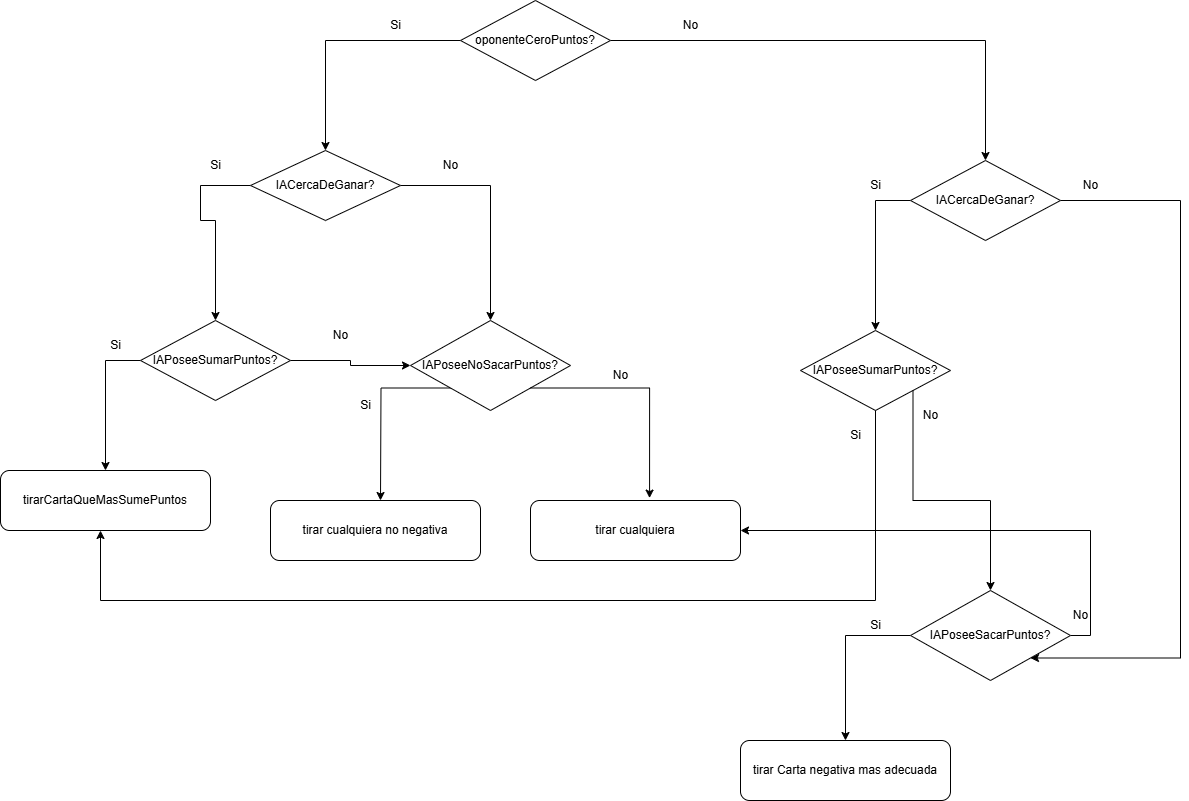

The diagram above was exported from draw.io. Its source (the exported page's mxGraphModel, read from the mxfile embedded in the PNG):
<mxGraphModel dx="2495" dy="863" grid="1" gridSize="10" guides="1" tooltips="1" connect="1" arrows="1" fold="1" page="1" pageScale="1" pageWidth="827" pageHeight="1169" background="#FFFFFF" math="0" shadow="0">
  <root>
    <mxCell id="0" />
    <mxCell id="1" parent="0" />
    <mxCell id="g0V3HsgK50Uhpf6FDMyH-5" style="edgeStyle=orthogonalEdgeStyle;rounded=0;orthogonalLoop=1;jettySize=auto;html=1;exitX=0;exitY=0.5;exitDx=0;exitDy=0;entryX=0.5;entryY=0;entryDx=0;entryDy=0;" edge="1" parent="1" source="g0V3HsgK50Uhpf6FDMyH-1" target="g0V3HsgK50Uhpf6FDMyH-3">
      <mxGeometry relative="1" as="geometry" />
    </mxCell>
    <mxCell id="g0V3HsgK50Uhpf6FDMyH-6" style="edgeStyle=orthogonalEdgeStyle;rounded=0;orthogonalLoop=1;jettySize=auto;html=1;exitX=1;exitY=0.5;exitDx=0;exitDy=0;entryX=0.5;entryY=0;entryDx=0;entryDy=0;" edge="1" parent="1" source="g0V3HsgK50Uhpf6FDMyH-1" target="g0V3HsgK50Uhpf6FDMyH-4">
      <mxGeometry relative="1" as="geometry" />
    </mxCell>
    <mxCell id="g0V3HsgK50Uhpf6FDMyH-1" value="oponenteCeroPuntos?" style="rhombus;whiteSpace=wrap;html=1;" vertex="1" parent="1">
      <mxGeometry x="330" y="30" width="150" height="80" as="geometry" />
    </mxCell>
    <mxCell id="g0V3HsgK50Uhpf6FDMyH-8" style="edgeStyle=orthogonalEdgeStyle;rounded=0;orthogonalLoop=1;jettySize=auto;html=1;exitX=0;exitY=0.5;exitDx=0;exitDy=0;entryX=0.5;entryY=0;entryDx=0;entryDy=0;" edge="1" parent="1" source="g0V3HsgK50Uhpf6FDMyH-3" target="g0V3HsgK50Uhpf6FDMyH-7">
      <mxGeometry relative="1" as="geometry">
        <Array as="points">
          <mxPoint x="70" y="250" />
          <mxPoint x="85" y="250" />
        </Array>
      </mxGeometry>
    </mxCell>
    <mxCell id="g0V3HsgK50Uhpf6FDMyH-10" style="edgeStyle=orthogonalEdgeStyle;rounded=0;orthogonalLoop=1;jettySize=auto;html=1;exitX=1;exitY=0.5;exitDx=0;exitDy=0;entryX=0.5;entryY=0;entryDx=0;entryDy=0;" edge="1" parent="1" source="g0V3HsgK50Uhpf6FDMyH-3" target="g0V3HsgK50Uhpf6FDMyH-9">
      <mxGeometry relative="1" as="geometry" />
    </mxCell>
    <mxCell id="g0V3HsgK50Uhpf6FDMyH-3" value="IACercaDeGanar?" style="rhombus;whiteSpace=wrap;html=1;" vertex="1" parent="1">
      <mxGeometry x="120" y="180" width="150" height="70" as="geometry" />
    </mxCell>
    <mxCell id="g0V3HsgK50Uhpf6FDMyH-31" style="edgeStyle=orthogonalEdgeStyle;rounded=0;orthogonalLoop=1;jettySize=auto;html=1;exitX=0;exitY=0.5;exitDx=0;exitDy=0;entryX=0.5;entryY=0;entryDx=0;entryDy=0;" edge="1" parent="1" source="g0V3HsgK50Uhpf6FDMyH-4" target="g0V3HsgK50Uhpf6FDMyH-30">
      <mxGeometry relative="1" as="geometry">
        <Array as="points">
          <mxPoint x="745" y="230" />
        </Array>
      </mxGeometry>
    </mxCell>
    <mxCell id="g0V3HsgK50Uhpf6FDMyH-47" style="edgeStyle=orthogonalEdgeStyle;rounded=0;orthogonalLoop=1;jettySize=auto;html=1;exitX=1;exitY=0.5;exitDx=0;exitDy=0;entryX=1;entryY=1;entryDx=0;entryDy=0;" edge="1" parent="1" source="g0V3HsgK50Uhpf6FDMyH-4" target="g0V3HsgK50Uhpf6FDMyH-38">
      <mxGeometry relative="1" as="geometry">
        <Array as="points">
          <mxPoint x="1050" y="230" />
          <mxPoint x="1050" y="688" />
        </Array>
      </mxGeometry>
    </mxCell>
    <mxCell id="g0V3HsgK50Uhpf6FDMyH-4" value="IACercaDeGanar?" style="rhombus;whiteSpace=wrap;html=1;" vertex="1" parent="1">
      <mxGeometry x="780" y="190" width="150" height="80" as="geometry" />
    </mxCell>
    <mxCell id="g0V3HsgK50Uhpf6FDMyH-18" style="edgeStyle=orthogonalEdgeStyle;rounded=0;orthogonalLoop=1;jettySize=auto;html=1;exitX=0;exitY=0.5;exitDx=0;exitDy=0;" edge="1" parent="1" source="g0V3HsgK50Uhpf6FDMyH-7" target="g0V3HsgK50Uhpf6FDMyH-17">
      <mxGeometry relative="1" as="geometry" />
    </mxCell>
    <mxCell id="g0V3HsgK50Uhpf6FDMyH-20" style="edgeStyle=orthogonalEdgeStyle;rounded=0;orthogonalLoop=1;jettySize=auto;html=1;exitX=1;exitY=0.5;exitDx=0;exitDy=0;entryX=0;entryY=0.5;entryDx=0;entryDy=0;" edge="1" parent="1" source="g0V3HsgK50Uhpf6FDMyH-7" target="g0V3HsgK50Uhpf6FDMyH-9">
      <mxGeometry relative="1" as="geometry" />
    </mxCell>
    <mxCell id="g0V3HsgK50Uhpf6FDMyH-7" value="IAPoseeSumarPuntos?" style="rhombus;whiteSpace=wrap;html=1;" vertex="1" parent="1">
      <mxGeometry x="10" y="350" width="150" height="80" as="geometry" />
    </mxCell>
    <mxCell id="g0V3HsgK50Uhpf6FDMyH-24" style="edgeStyle=orthogonalEdgeStyle;rounded=0;orthogonalLoop=1;jettySize=auto;html=1;exitX=0;exitY=1;exitDx=0;exitDy=0;" edge="1" parent="1" source="g0V3HsgK50Uhpf6FDMyH-9">
      <mxGeometry relative="1" as="geometry">
        <mxPoint x="250" y="530" as="targetPoint" />
      </mxGeometry>
    </mxCell>
    <mxCell id="g0V3HsgK50Uhpf6FDMyH-9" value="IAPoseeNoSacarPuntos?" style="rhombus;whiteSpace=wrap;html=1;" vertex="1" parent="1">
      <mxGeometry x="280" y="350" width="160" height="90" as="geometry" />
    </mxCell>
    <mxCell id="g0V3HsgK50Uhpf6FDMyH-11" value="Si" style="text;html=1;align=center;verticalAlign=middle;resizable=0;points=[];autosize=1;strokeColor=none;fillColor=none;" vertex="1" parent="1">
      <mxGeometry x="250" y="40" width="30" height="30" as="geometry" />
    </mxCell>
    <mxCell id="g0V3HsgK50Uhpf6FDMyH-12" value="No" style="text;html=1;align=center;verticalAlign=middle;resizable=0;points=[];autosize=1;strokeColor=none;fillColor=none;" vertex="1" parent="1">
      <mxGeometry x="540" y="40" width="40" height="30" as="geometry" />
    </mxCell>
    <mxCell id="g0V3HsgK50Uhpf6FDMyH-13" value="Si" style="text;html=1;align=center;verticalAlign=middle;resizable=0;points=[];autosize=1;strokeColor=none;fillColor=none;" vertex="1" parent="1">
      <mxGeometry x="70" y="180" width="30" height="30" as="geometry" />
    </mxCell>
    <mxCell id="g0V3HsgK50Uhpf6FDMyH-14" value="No" style="text;html=1;align=center;verticalAlign=middle;resizable=0;points=[];autosize=1;strokeColor=none;fillColor=none;" vertex="1" parent="1">
      <mxGeometry x="300" y="180" width="40" height="30" as="geometry" />
    </mxCell>
    <mxCell id="g0V3HsgK50Uhpf6FDMyH-17" value="tirarCartaQueMasSumePuntos" style="rounded=1;whiteSpace=wrap;html=1;" vertex="1" parent="1">
      <mxGeometry x="-130" y="500" width="210" height="60" as="geometry" />
    </mxCell>
    <mxCell id="g0V3HsgK50Uhpf6FDMyH-19" value="Si" style="text;html=1;align=center;verticalAlign=middle;resizable=0;points=[];autosize=1;strokeColor=none;fillColor=none;" vertex="1" parent="1">
      <mxGeometry x="-30" y="360" width="30" height="30" as="geometry" />
    </mxCell>
    <mxCell id="g0V3HsgK50Uhpf6FDMyH-21" value="No" style="text;html=1;align=center;verticalAlign=middle;resizable=0;points=[];autosize=1;strokeColor=none;fillColor=none;" vertex="1" parent="1">
      <mxGeometry x="190" y="350" width="40" height="30" as="geometry" />
    </mxCell>
    <mxCell id="g0V3HsgK50Uhpf6FDMyH-25" value="Si" style="text;html=1;align=center;verticalAlign=middle;resizable=0;points=[];autosize=1;strokeColor=none;fillColor=none;" vertex="1" parent="1">
      <mxGeometry x="220" y="420" width="30" height="30" as="geometry" />
    </mxCell>
    <mxCell id="g0V3HsgK50Uhpf6FDMyH-26" value="tirar cualquiera no negativa" style="rounded=1;whiteSpace=wrap;html=1;" vertex="1" parent="1">
      <mxGeometry x="140" y="530" width="210" height="60" as="geometry" />
    </mxCell>
    <mxCell id="g0V3HsgK50Uhpf6FDMyH-27" value="tirar cualquiera" style="rounded=1;whiteSpace=wrap;html=1;" vertex="1" parent="1">
      <mxGeometry x="400" y="530" width="210" height="60" as="geometry" />
    </mxCell>
    <mxCell id="g0V3HsgK50Uhpf6FDMyH-28" style="edgeStyle=orthogonalEdgeStyle;rounded=0;orthogonalLoop=1;jettySize=auto;html=1;exitX=1;exitY=1;exitDx=0;exitDy=0;entryX=0.567;entryY=-0.04;entryDx=0;entryDy=0;entryPerimeter=0;" edge="1" parent="1" source="g0V3HsgK50Uhpf6FDMyH-9" target="g0V3HsgK50Uhpf6FDMyH-27">
      <mxGeometry relative="1" as="geometry">
        <Array as="points">
          <mxPoint x="519" y="418" />
        </Array>
      </mxGeometry>
    </mxCell>
    <mxCell id="g0V3HsgK50Uhpf6FDMyH-29" value="No" style="text;html=1;align=center;verticalAlign=middle;resizable=0;points=[];autosize=1;strokeColor=none;fillColor=none;" vertex="1" parent="1">
      <mxGeometry x="470" y="390" width="40" height="30" as="geometry" />
    </mxCell>
    <mxCell id="g0V3HsgK50Uhpf6FDMyH-30" value="IAPoseeSumarPuntos?" style="rhombus;whiteSpace=wrap;html=1;" vertex="1" parent="1">
      <mxGeometry x="670" y="360" width="150" height="80" as="geometry" />
    </mxCell>
    <mxCell id="g0V3HsgK50Uhpf6FDMyH-32" value="Si" style="text;html=1;align=center;verticalAlign=middle;resizable=0;points=[];autosize=1;strokeColor=none;fillColor=none;" vertex="1" parent="1">
      <mxGeometry x="730" y="200" width="30" height="30" as="geometry" />
    </mxCell>
    <mxCell id="g0V3HsgK50Uhpf6FDMyH-39" style="edgeStyle=orthogonalEdgeStyle;rounded=0;orthogonalLoop=1;jettySize=auto;html=1;exitX=1;exitY=1;exitDx=0;exitDy=0;entryX=0.5;entryY=0;entryDx=0;entryDy=0;" edge="1" parent="1" source="g0V3HsgK50Uhpf6FDMyH-30" target="g0V3HsgK50Uhpf6FDMyH-38">
      <mxGeometry relative="1" as="geometry">
        <mxPoint x="810" y="570" as="sourcePoint" />
      </mxGeometry>
    </mxCell>
    <mxCell id="g0V3HsgK50Uhpf6FDMyH-35" value="Si" style="text;html=1;align=center;verticalAlign=middle;resizable=0;points=[];autosize=1;strokeColor=none;fillColor=none;" vertex="1" parent="1">
      <mxGeometry x="710" y="450" width="30" height="30" as="geometry" />
    </mxCell>
    <mxCell id="g0V3HsgK50Uhpf6FDMyH-36" style="edgeStyle=orthogonalEdgeStyle;rounded=0;orthogonalLoop=1;jettySize=auto;html=1;exitX=0.5;exitY=1;exitDx=0;exitDy=0;entryX=0.47;entryY=1.007;entryDx=0;entryDy=0;entryPerimeter=0;" edge="1" parent="1" source="g0V3HsgK50Uhpf6FDMyH-30">
      <mxGeometry relative="1" as="geometry">
        <mxPoint x="698.8" y="589.58" as="sourcePoint" />
        <mxPoint x="-29.999999999999954" y="560.0000000000001" as="targetPoint" />
        <Array as="points">
          <mxPoint x="745" y="630" />
          <mxPoint x="-30" y="630" />
        </Array>
      </mxGeometry>
    </mxCell>
    <mxCell id="g0V3HsgK50Uhpf6FDMyH-42" style="edgeStyle=orthogonalEdgeStyle;rounded=0;orthogonalLoop=1;jettySize=auto;html=1;exitX=0;exitY=0.5;exitDx=0;exitDy=0;entryX=0.5;entryY=0;entryDx=0;entryDy=0;" edge="1" parent="1" source="g0V3HsgK50Uhpf6FDMyH-38" target="g0V3HsgK50Uhpf6FDMyH-41">
      <mxGeometry relative="1" as="geometry" />
    </mxCell>
    <mxCell id="g0V3HsgK50Uhpf6FDMyH-44" style="edgeStyle=orthogonalEdgeStyle;rounded=0;orthogonalLoop=1;jettySize=auto;html=1;exitX=1;exitY=0.5;exitDx=0;exitDy=0;entryX=1;entryY=0.5;entryDx=0;entryDy=0;" edge="1" parent="1" source="g0V3HsgK50Uhpf6FDMyH-38" target="g0V3HsgK50Uhpf6FDMyH-27">
      <mxGeometry relative="1" as="geometry" />
    </mxCell>
    <mxCell id="g0V3HsgK50Uhpf6FDMyH-38" value="IAPoseeSacarPuntos?" style="rhombus;whiteSpace=wrap;html=1;" vertex="1" parent="1">
      <mxGeometry x="780" y="620" width="160" height="90" as="geometry" />
    </mxCell>
    <mxCell id="g0V3HsgK50Uhpf6FDMyH-40" value="No" style="text;html=1;align=center;verticalAlign=middle;resizable=0;points=[];autosize=1;strokeColor=none;fillColor=none;" vertex="1" parent="1">
      <mxGeometry x="780" y="430" width="40" height="30" as="geometry" />
    </mxCell>
    <mxCell id="g0V3HsgK50Uhpf6FDMyH-41" value="tirar Carta negativa mas adecuada" style="rounded=1;whiteSpace=wrap;html=1;" vertex="1" parent="1">
      <mxGeometry x="610" y="770" width="210" height="60" as="geometry" />
    </mxCell>
    <mxCell id="g0V3HsgK50Uhpf6FDMyH-43" value="Si" style="text;html=1;align=center;verticalAlign=middle;resizable=0;points=[];autosize=1;strokeColor=none;fillColor=none;" vertex="1" parent="1">
      <mxGeometry x="730" y="640" width="30" height="30" as="geometry" />
    </mxCell>
    <mxCell id="g0V3HsgK50Uhpf6FDMyH-45" value="No" style="text;html=1;align=center;verticalAlign=middle;resizable=0;points=[];autosize=1;strokeColor=none;fillColor=none;" vertex="1" parent="1">
      <mxGeometry x="930" y="630" width="40" height="30" as="geometry" />
    </mxCell>
    <mxCell id="g0V3HsgK50Uhpf6FDMyH-48" value="No" style="text;html=1;align=center;verticalAlign=middle;resizable=0;points=[];autosize=1;strokeColor=none;fillColor=none;" vertex="1" parent="1">
      <mxGeometry x="940" y="200" width="40" height="30" as="geometry" />
    </mxCell>
  </root>
</mxGraphModel>